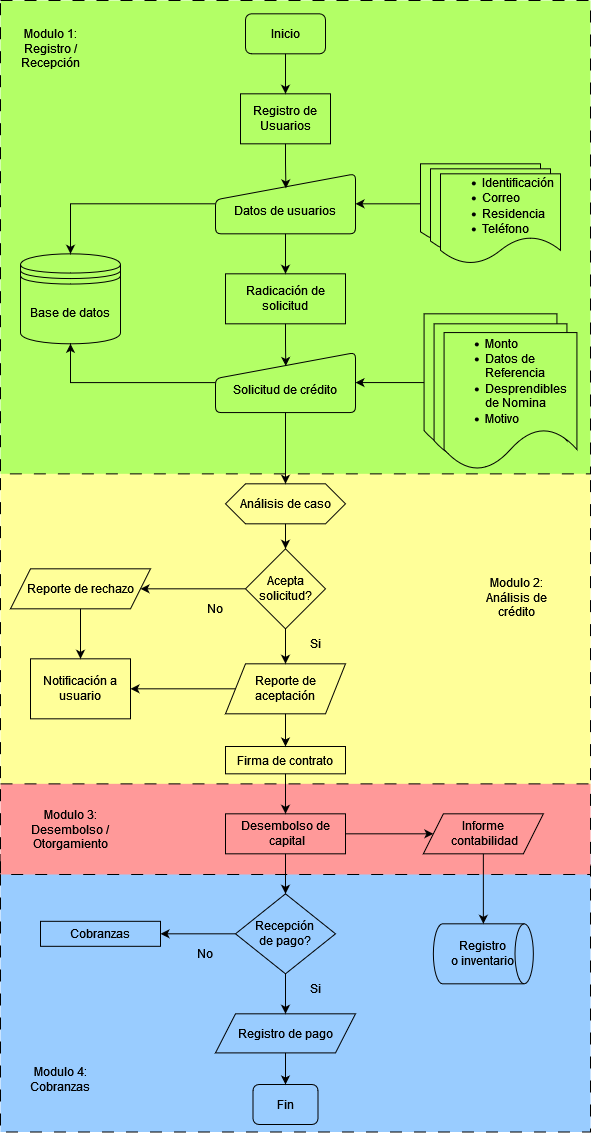

The diagram above was exported from draw.io. Its source (the exported page's mxGraphModel, read from the mxfile embedded in the PNG):
<mxGraphModel dx="53" dy="442" grid="1" gridSize="10" guides="1" tooltips="1" connect="1" arrows="1" fold="1" page="1" pageScale="1" pageWidth="827" pageHeight="1169" math="0" shadow="0">
  <root>
    <mxCell id="0" />
    <mxCell id="1" parent="0" />
    <mxCell id="2" value="" style="rounded=0;whiteSpace=wrap;html=1;strokeColor=default;dashed=1;fillColor=#99CCFF;dashPattern=12 12;" vertex="1" parent="1">
      <mxGeometry x="946" y="880" width="590" height="277.5" as="geometry" />
    </mxCell>
    <mxCell id="3" value="" style="rounded=0;whiteSpace=wrap;html=1;strokeColor=default;dashed=1;fillColor=#FFFF99;dashPattern=12 12;" vertex="1" parent="1">
      <mxGeometry x="946" y="495.57000000000005" width="590" height="320" as="geometry" />
    </mxCell>
    <mxCell id="4" value="" style="rounded=0;whiteSpace=wrap;html=1;strokeColor=default;dashed=1;fillColor=#B3FF66;dashPattern=12 12;" vertex="1" parent="1">
      <mxGeometry x="946" y="26" width="590" height="473.32" as="geometry" />
    </mxCell>
    <mxCell id="5" value="" style="rounded=0;whiteSpace=wrap;html=1;strokeColor=default;dashed=1;fillColor=#FF9999;dashPattern=12 12;" vertex="1" parent="1">
      <mxGeometry x="946" y="809.32" width="590" height="90.68" as="geometry" />
    </mxCell>
    <mxCell id="6" value="" style="shape=document;whiteSpace=wrap;html=1;boundedLbl=1;strokeWidth=1;rounded=1;arcSize=11;fillColor=#B3FF66;" vertex="1" parent="1">
      <mxGeometry x="1369.57" y="339.32" width="132.86" height="137.5" as="geometry" />
    </mxCell>
    <mxCell id="7" value="" style="shape=document;whiteSpace=wrap;html=1;boundedLbl=1;strokeWidth=1;rounded=1;arcSize=11;fillColor=#B3FF66;" vertex="1" parent="1">
      <mxGeometry x="1379.57" y="349.32" width="132.86" height="137.5" as="geometry" />
    </mxCell>
    <mxCell id="8" style="edgeStyle=orthogonalEdgeStyle;rounded=0;orthogonalLoop=1;jettySize=auto;html=1;entryX=0.5;entryY=0;entryDx=0;entryDy=0;" edge="1" source="9" target="11" parent="1">
      <mxGeometry relative="1" as="geometry" />
    </mxCell>
    <mxCell id="9" value="Inicio" style="rounded=1;whiteSpace=wrap;html=1;fillColor=none;" vertex="1" parent="1">
      <mxGeometry x="1191" y="39.32" width="80" height="40" as="geometry" />
    </mxCell>
    <mxCell id="10" style="edgeStyle=orthogonalEdgeStyle;rounded=0;orthogonalLoop=1;jettySize=auto;html=1;entryX=0.503;entryY=0.243;entryDx=0;entryDy=0;entryPerimeter=0;" edge="1" source="11" target="15" parent="1">
      <mxGeometry relative="1" as="geometry" />
    </mxCell>
    <mxCell id="11" value="Registro de Usuarios" style="rounded=0;whiteSpace=wrap;html=1;fillColor=none;" vertex="1" parent="1">
      <mxGeometry x="1186" y="119.32" width="90" height="50" as="geometry" />
    </mxCell>
    <mxCell id="12" style="edgeStyle=orthogonalEdgeStyle;rounded=0;orthogonalLoop=1;jettySize=auto;html=1;entryX=0.5;entryY=0;entryDx=0;entryDy=0;" edge="1" source="15" target="17" parent="1">
      <mxGeometry relative="1" as="geometry" />
    </mxCell>
    <mxCell id="13" style="edgeStyle=orthogonalEdgeStyle;rounded=0;orthogonalLoop=1;jettySize=auto;html=1;endArrow=none;endFill=0;startArrow=classic;startFill=1;" edge="1" source="15" target="51" parent="1">
      <mxGeometry relative="1" as="geometry" />
    </mxCell>
    <mxCell id="14" style="edgeStyle=orthogonalEdgeStyle;rounded=0;orthogonalLoop=1;jettySize=auto;html=1;entryX=0.5;entryY=0;entryDx=0;entryDy=0;" edge="1" source="15" target="47" parent="1">
      <mxGeometry relative="1" as="geometry" />
    </mxCell>
    <mxCell id="15" value="&lt;div&gt;&lt;br&gt;&lt;/div&gt;&lt;div&gt;Datos de usuarios&lt;/div&gt;" style="html=1;strokeWidth=1;shape=manualInput;whiteSpace=wrap;rounded=1;size=26;arcSize=11;fillColor=none;" vertex="1" parent="1">
      <mxGeometry x="1161" y="199.32" width="140" height="60" as="geometry" />
    </mxCell>
    <mxCell id="16" style="edgeStyle=orthogonalEdgeStyle;rounded=0;orthogonalLoop=1;jettySize=auto;html=1;entryX=0.502;entryY=0.223;entryDx=0;entryDy=0;entryPerimeter=0;" edge="1" source="17" target="21" parent="1">
      <mxGeometry relative="1" as="geometry" />
    </mxCell>
    <mxCell id="17" value="Radicación de solicitud" style="rounded=0;whiteSpace=wrap;html=1;fillColor=none;" vertex="1" parent="1">
      <mxGeometry x="1171" y="299.32" width="120" height="50" as="geometry" />
    </mxCell>
    <mxCell id="18" style="edgeStyle=orthogonalEdgeStyle;rounded=0;orthogonalLoop=1;jettySize=auto;html=1;entryX=0;entryY=0.5;entryDx=0;entryDy=0;startArrow=classic;startFill=1;endArrow=none;endFill=0;" edge="1" source="21" target="6" parent="1">
      <mxGeometry relative="1" as="geometry" />
    </mxCell>
    <mxCell id="19" style="edgeStyle=orthogonalEdgeStyle;rounded=0;orthogonalLoop=1;jettySize=auto;html=1;entryX=0.5;entryY=0;entryDx=0;entryDy=0;" edge="1" source="21" target="23" parent="1">
      <mxGeometry relative="1" as="geometry" />
    </mxCell>
    <mxCell id="20" style="edgeStyle=orthogonalEdgeStyle;rounded=0;orthogonalLoop=1;jettySize=auto;html=1;" edge="1" source="21" target="47" parent="1">
      <mxGeometry relative="1" as="geometry" />
    </mxCell>
    <mxCell id="21" value="&lt;div&gt;&lt;br&gt;&lt;/div&gt;&lt;div&gt;Solicitud de crédito&lt;br&gt;&lt;/div&gt;" style="html=1;strokeWidth=1;shape=manualInput;whiteSpace=wrap;rounded=1;size=26;arcSize=11;fillColor=none;" vertex="1" parent="1">
      <mxGeometry x="1161" y="378.07" width="140" height="60" as="geometry" />
    </mxCell>
    <mxCell id="22" style="edgeStyle=orthogonalEdgeStyle;rounded=0;orthogonalLoop=1;jettySize=auto;html=1;entryX=0.5;entryY=0;entryDx=0;entryDy=0;" edge="1" source="23" target="26" parent="1">
      <mxGeometry relative="1" as="geometry" />
    </mxCell>
    <mxCell id="23" value="Análisis de caso" style="shape=hexagon;perimeter=hexagonPerimeter2;whiteSpace=wrap;html=1;fixedSize=1;fillColor=none;" vertex="1" parent="1">
      <mxGeometry x="1171" y="509.32000000000005" width="120" height="40" as="geometry" />
    </mxCell>
    <mxCell id="24" style="edgeStyle=orthogonalEdgeStyle;rounded=0;orthogonalLoop=1;jettySize=auto;html=1;entryX=1;entryY=0.5;entryDx=0;entryDy=0;" edge="1" source="26" target="28" parent="1">
      <mxGeometry relative="1" as="geometry" />
    </mxCell>
    <mxCell id="25" style="edgeStyle=orthogonalEdgeStyle;rounded=0;orthogonalLoop=1;jettySize=auto;html=1;entryX=0.5;entryY=0;entryDx=0;entryDy=0;" edge="1" source="26" target="32" parent="1">
      <mxGeometry relative="1" as="geometry" />
    </mxCell>
    <mxCell id="26" value="Acepta solicitud?" style="rhombus;whiteSpace=wrap;html=1;rounded=0;fillColor=none;" vertex="1" parent="1">
      <mxGeometry x="1191" y="574.3200000000002" width="80" height="80" as="geometry" />
    </mxCell>
    <mxCell id="27" style="edgeStyle=orthogonalEdgeStyle;rounded=0;orthogonalLoop=1;jettySize=auto;html=1;entryX=0.5;entryY=0;entryDx=0;entryDy=0;" edge="1" source="28" target="29" parent="1">
      <mxGeometry relative="1" as="geometry" />
    </mxCell>
    <mxCell id="28" value="Reporte de rechazo" style="shape=parallelogram;perimeter=parallelogramPerimeter;whiteSpace=wrap;html=1;fixedSize=1;rounded=0;fillColor=none;" vertex="1" parent="1">
      <mxGeometry x="956" y="594.3200000000002" width="140" height="40" as="geometry" />
    </mxCell>
    <mxCell id="29" value="Notificación a usuario" style="rounded=0;whiteSpace=wrap;html=1;fillColor=none;" vertex="1" parent="1">
      <mxGeometry x="976" y="684.32" width="100" height="60" as="geometry" />
    </mxCell>
    <mxCell id="30" style="edgeStyle=orthogonalEdgeStyle;rounded=0;orthogonalLoop=1;jettySize=auto;html=1;entryX=1;entryY=0.5;entryDx=0;entryDy=0;" edge="1" source="32" target="29" parent="1">
      <mxGeometry relative="1" as="geometry" />
    </mxCell>
    <mxCell id="31" style="edgeStyle=orthogonalEdgeStyle;rounded=0;orthogonalLoop=1;jettySize=auto;html=1;entryX=0.5;entryY=0;entryDx=0;entryDy=0;" edge="1" source="32" target="34" parent="1">
      <mxGeometry relative="1" as="geometry" />
    </mxCell>
    <mxCell id="32" value="Reporte de aceptación" style="shape=parallelogram;perimeter=parallelogramPerimeter;whiteSpace=wrap;html=1;fixedSize=1;rounded=0;fillColor=none;" vertex="1" parent="1">
      <mxGeometry x="1171" y="689.32" width="120" height="50" as="geometry" />
    </mxCell>
    <mxCell id="33" style="edgeStyle=orthogonalEdgeStyle;rounded=0;orthogonalLoop=1;jettySize=auto;html=1;entryX=0.5;entryY=0;entryDx=0;entryDy=0;" edge="1" source="34" target="37" parent="1">
      <mxGeometry relative="1" as="geometry" />
    </mxCell>
    <mxCell id="34" value="Firma de contrato" style="rounded=0;whiteSpace=wrap;html=1;fillColor=none;" vertex="1" parent="1">
      <mxGeometry x="1171" y="772.0006106870229" width="120" height="27.32" as="geometry" />
    </mxCell>
    <mxCell id="35" style="edgeStyle=orthogonalEdgeStyle;rounded=0;orthogonalLoop=1;jettySize=auto;html=1;entryX=0;entryY=0.5;entryDx=0;entryDy=0;" edge="1" source="37" target="39" parent="1">
      <mxGeometry relative="1" as="geometry" />
    </mxCell>
    <mxCell id="36" style="edgeStyle=orthogonalEdgeStyle;rounded=0;orthogonalLoop=1;jettySize=auto;html=1;" edge="1" source="37" target="42" parent="1">
      <mxGeometry relative="1" as="geometry" />
    </mxCell>
    <mxCell id="37" value="&lt;div&gt;Desembolso de&lt;/div&gt;&lt;div&gt;&amp;nbsp;capital&lt;/div&gt;" style="whiteSpace=wrap;html=1;rounded=0;fillColor=none;" vertex="1" parent="1">
      <mxGeometry x="1171" y="839.32" width="120" height="40" as="geometry" />
    </mxCell>
    <mxCell id="38" style="edgeStyle=orthogonalEdgeStyle;rounded=0;orthogonalLoop=1;jettySize=auto;html=1;entryX=0.5;entryY=0;entryDx=0;entryDy=0;entryPerimeter=0;" edge="1" source="39" target="46" parent="1">
      <mxGeometry relative="1" as="geometry" />
    </mxCell>
    <mxCell id="39" value="&lt;div&gt;Informe&lt;/div&gt;&lt;div&gt;&amp;nbsp;contabilidad&lt;/div&gt;" style="shape=parallelogram;perimeter=parallelogramPerimeter;whiteSpace=wrap;html=1;fixedSize=1;rounded=0;fillColor=none;" vertex="1" parent="1">
      <mxGeometry x="1368.86" y="839.32" width="120" height="40" as="geometry" />
    </mxCell>
    <mxCell id="40" style="edgeStyle=orthogonalEdgeStyle;rounded=0;orthogonalLoop=1;jettySize=auto;html=1;entryX=1;entryY=0.5;entryDx=0;entryDy=0;" edge="1" source="42" target="43" parent="1">
      <mxGeometry relative="1" as="geometry" />
    </mxCell>
    <mxCell id="41" style="edgeStyle=orthogonalEdgeStyle;rounded=0;orthogonalLoop=1;jettySize=auto;html=1;entryX=0.5;entryY=0;entryDx=0;entryDy=0;" edge="1" source="42" target="45" parent="1">
      <mxGeometry relative="1" as="geometry" />
    </mxCell>
    <mxCell id="42" value="&lt;div&gt;Recepción &lt;br&gt;&lt;/div&gt;&lt;div&gt;de pago?&lt;/div&gt;" style="rhombus;whiteSpace=wrap;html=1;rounded=0;fillColor=none;" vertex="1" parent="1">
      <mxGeometry x="1181" y="919.32" width="100" height="80" as="geometry" />
    </mxCell>
    <mxCell id="43" value="Cobranzas" style="rounded=0;whiteSpace=wrap;html=1;fillColor=none;" vertex="1" parent="1">
      <mxGeometry x="986" y="946.82" width="120" height="25" as="geometry" />
    </mxCell>
    <mxCell id="44" style="edgeStyle=orthogonalEdgeStyle;rounded=0;orthogonalLoop=1;jettySize=auto;html=1;entryX=0.5;entryY=0;entryDx=0;entryDy=0;" edge="1" source="45" target="48" parent="1">
      <mxGeometry relative="1" as="geometry" />
    </mxCell>
    <mxCell id="45" value="&lt;div&gt;Registro de pago&lt;/div&gt;" style="shape=parallelogram;perimeter=parallelogramPerimeter;whiteSpace=wrap;html=1;fixedSize=1;rounded=0;fillColor=none;" vertex="1" parent="1">
      <mxGeometry x="1161" y="1039.3151908396947" width="140" height="39.083969465648856" as="geometry" />
    </mxCell>
    <mxCell id="46" value="&lt;div&gt;Registro&lt;/div&gt;&lt;div&gt;o inventario&lt;br&gt;&lt;/div&gt;" style="strokeWidth=1;html=1;shape=mxgraph.flowchart.direct_data;whiteSpace=wrap;fillColor=none;" vertex="1" parent="1">
      <mxGeometry x="1378.86" y="949.32" width="100" height="60" as="geometry" />
    </mxCell>
    <mxCell id="47" value="Base de datos" style="shape=datastore;whiteSpace=wrap;html=1;fillColor=none;" vertex="1" parent="1">
      <mxGeometry x="966" y="279.32" width="100" height="90" as="geometry" />
    </mxCell>
    <mxCell id="48" value="Fin" style="rounded=1;whiteSpace=wrap;html=1;fillColor=none;" vertex="1" parent="1">
      <mxGeometry x="1198.5" y="1110" width="65" height="40" as="geometry" />
    </mxCell>
    <mxCell id="49" value="Modulo 2: Análisis de crédito" style="text;html=1;strokeColor=none;fillColor=none;align=center;verticalAlign=middle;whiteSpace=wrap;rounded=0;" vertex="1" parent="1">
      <mxGeometry x="1412.4299999999998" y="599.320610687023" width="100" height="48.32" as="geometry" />
    </mxCell>
    <mxCell id="50" value="&lt;div align=&quot;left&quot;&gt;&lt;ul&gt;&lt;li&gt;Monto&lt;/li&gt;&lt;li&gt;Datos de Referencia&lt;/li&gt;&lt;li&gt;Desprendibles de Nomina&lt;br&gt;&lt;/li&gt;&lt;li&gt;Motivo&lt;br&gt;&lt;/li&gt;&lt;/ul&gt;&lt;/div&gt;" style="shape=document;whiteSpace=wrap;html=1;boundedLbl=1;strokeWidth=1;rounded=1;arcSize=11;fillColor=#B3FF66;" vertex="1" parent="1">
      <mxGeometry x="1389.57" y="358.07" width="132.86" height="137.5" as="geometry" />
    </mxCell>
    <mxCell id="51" value="" style="shape=document;whiteSpace=wrap;html=1;boundedLbl=1;strokeWidth=1;rounded=1;arcSize=11;fillColor=#B3FF66;" vertex="1" parent="1">
      <mxGeometry x="1366" y="189.32" width="120" height="80" as="geometry" />
    </mxCell>
    <mxCell id="52" value="" style="shape=document;whiteSpace=wrap;html=1;boundedLbl=1;strokeWidth=1;rounded=1;arcSize=11;fillColor=#B3FF66;" vertex="1" parent="1">
      <mxGeometry x="1376" y="194.32" width="120" height="85" as="geometry" />
    </mxCell>
    <mxCell id="53" value="&lt;div align=&quot;left&quot;&gt;&lt;ul&gt;&lt;li&gt;Identificación&lt;/li&gt;&lt;li&gt;Correo&lt;/li&gt;&lt;li&gt;Residencia&lt;/li&gt;&lt;li&gt;Teléfono&lt;/li&gt;&lt;/ul&gt;&lt;/div&gt;" style="shape=document;whiteSpace=wrap;html=1;boundedLbl=1;strokeWidth=1;rounded=1;arcSize=11;align=left;fillColor=#B3FF66;" vertex="1" parent="1">
      <mxGeometry x="1386" y="199.32" width="120" height="90" as="geometry" />
    </mxCell>
    <mxCell id="54" value="No" style="text;html=1;strokeColor=none;fillColor=none;align=center;verticalAlign=middle;whiteSpace=wrap;rounded=0;" vertex="1" parent="1">
      <mxGeometry x="1131" y="619.32" width="60" height="30" as="geometry" />
    </mxCell>
    <mxCell id="55" value="Si" style="text;html=1;strokeColor=none;fillColor=none;align=center;verticalAlign=middle;whiteSpace=wrap;rounded=0;" vertex="1" parent="1">
      <mxGeometry x="1231" y="654.32" width="60" height="30" as="geometry" />
    </mxCell>
    <mxCell id="56" value="Si" style="text;html=1;strokeColor=none;fillColor=none;align=center;verticalAlign=middle;whiteSpace=wrap;rounded=0;" vertex="1" parent="1">
      <mxGeometry x="1231" y="999.32" width="60" height="30" as="geometry" />
    </mxCell>
    <mxCell id="57" value="No" style="text;html=1;strokeColor=none;fillColor=none;align=center;verticalAlign=middle;whiteSpace=wrap;rounded=0;" vertex="1" parent="1">
      <mxGeometry x="1121" y="964.32" width="60" height="30" as="geometry" />
    </mxCell>
    <mxCell id="58" value="Modulo 3: Desembolso / Otorgamiento" style="text;html=1;strokeColor=none;fillColor=none;align=center;verticalAlign=middle;whiteSpace=wrap;rounded=0;" vertex="1" parent="1">
      <mxGeometry x="966" y="829.66" width="100" height="50" as="geometry" />
    </mxCell>
    <mxCell id="59" value="Modulo 1: Registro / Recepción" style="text;html=1;strokeColor=none;fillColor=none;align=center;verticalAlign=middle;whiteSpace=wrap;rounded=0;" vertex="1" parent="1">
      <mxGeometry x="946" y="49.31999999999999" width="100" height="50" as="geometry" />
    </mxCell>
    <mxCell id="60" value="Modulo 4: Cobranzas" style="text;html=1;strokeColor=none;fillColor=none;align=center;verticalAlign=middle;whiteSpace=wrap;rounded=0;" vertex="1" parent="1">
      <mxGeometry x="956" y="1080" width="100" height="50" as="geometry" />
    </mxCell>
  </root>
</mxGraphModel>